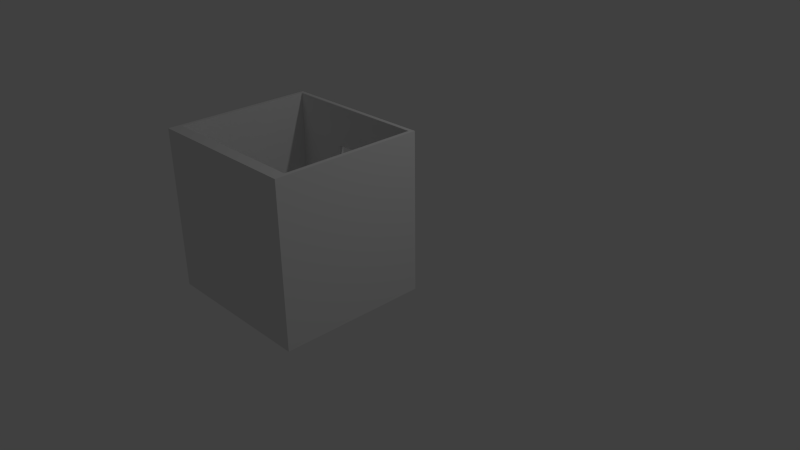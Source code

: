 # Source: blender_hose_room.blend  (saved by Blender 2.69.0; exported with 4.5.12 LTS)
import bpy
from mathutils import Matrix  # noqa: F401  (used for matrix-valued properties, if any)

bpy.ops.wm.read_factory_settings(use_empty=True)
scene = bpy.context.scene
scene.name = 'Scene'

# ---- collections
col_collection_1 = bpy.data.collections.new('Collection 1'); scene.collection.children.link(col_collection_1)

# ---- world
world_world = bpy.data.worlds.new('World'); scene.world = world_world
world_world.color = (0.05088, 0.05088, 0.05088)
world_world.use_sun_shadow = False
world_world.sun_shadow_jitter_overblur = 0.0
world_world.cycles.sampling_method = 'MANUAL'
world_world.cycles.sample_map_resolution = 256

# ---- cameras
cam_camera = bpy.data.cameras.new('Camera')
cam_camera.clip_end = 100.0
cam_camera.lens = 35.0
cam_camera.sensor_width = 32.0
cam_camera.sensor_height = 18.0
cam_camera.ortho_scale = 7.314
cam_camera.dof.focus_distance = 0.0
cam_camera.dof.aperture_fstop = 128.0

# ---- lights
light_lamp = bpy.data.lights.new('Lamp', 'POINT')
light_lamp.transmission_factor = 0.0
light_lamp.cutoff_distance = 30.0
light_lamp.energy = 100.0
light_lamp.shadow_buffer_clip_start = 1.001
light_lamp.shadow_soft_size = 0.1
light_lamp.shadow_maximum_resolution = 0.006
light_lamp.use_absolute_resolution = True
light_lamp.cycles.use_multiple_importance_sampling = False

# ---- meshes
me_plane = bpy.data.meshes.new('Plane')
me_plane.from_pydata([(-0.25, -0.275, 2.0), (-0.95, -1.955, 2.0), (-0.25, -0.225, 0.0), (0.25, -0.225, 2.0), (1.0, -0.225, 2.0), (-1.0, -0.225, 2.0), (0.95, -1.955, 2.0), (1.0, -2.105, 2.0), (-0.95, -0.275, 2.0), (-1.0, -2.105, 0.0), (0.95, -0.275, 2.0), (0.25, -0.275, 0.0), (0.25, -0.275, 2.0), (0.95, -0.275, 0.0), (-1.0, -2.105, 2.0), (-0.25, -0.225, 2.0), (-0.95, -0.275, 0.0), (1.0, -2.105, 0.0), (0.95, -1.955, 0.0), (-1.0, -0.225, 0.0), (1.0, -0.225, 0.0), (0.25, -0.225, 0.0), (-0.95, -1.955, 0.0), (-0.25, -0.275, 0.0), (0.25, -0.225, 1.5), (0.25, -0.275, 1.5), (-0.25, -0.225, 1.5), (-0.25, -0.275, 1.5)], [], [(20, 13, 18, 17), (20, 13, 11, 21), (19, 16, 23, 2), (9, 22, 16, 19), (9, 22, 18, 17), (4, 7, 6, 10), (4, 3, 12, 10), (5, 15, 0, 8), (14, 5, 8, 1), (14, 7, 6, 1), (18, 22, 1, 6), (16, 22, 1, 8), (23, 16, 8, 0, 27), (11, 13, 10, 12, 25), (18, 13, 10, 6), (20, 17, 7, 4), (21, 11, 25, 12, 3, 24), (20, 21, 24, 3, 4), (2, 23, 27, 0, 15, 26), (19, 2, 26, 15, 5), (9, 19, 5, 14), (9, 17, 7, 14), (26, 24, 3, 15), (15, 3, 12, 0), (25, 24, 26, 27), (25, 27, 0, 12)])
me_plane.use_remesh_preserve_volume = False
me_plane.use_remesh_preserve_attributes = False
me_plane.use_mirror_vertex_groups = False
me_plane.update()

# ---- objects
ob_plane = bpy.data.objects.new('Plane', me_plane)
ob_lamp = bpy.data.objects.new('Lamp', light_lamp)
ob_camera = bpy.data.objects.new('Camera', cam_camera)

# ---- transforms, parenting, visibility, modifiers, constraints
ob_plane.location = (0.0, 0.0, 0.0)
ob_plane.lineart.crease_threshold = 0.0
ob_lamp.location = (4.076, 1.005, 5.904)
ob_lamp.rotation_euler = (0.6503, 0.05522, 1.866)
ob_lamp.lock_rotations_4d = False
ob_lamp.empty_display_type = 'ARROWS'
ob_lamp.color = (0.0, 0.0, 0.0, 0.0)
ob_lamp.lineart.crease_threshold = 0.0
ob_camera.location = (7.481, -6.508, 5.344)
ob_camera.rotation_euler = (1.109, 0.01082, 0.8149)
ob_camera.lock_rotations_4d = False
ob_camera.empty_display_type = 'ARROWS'
ob_camera.color = (0.0, 0.0, 0.0, 0.0)
ob_camera.display_type = 'WIRE'
ob_camera.lineart.crease_threshold = 0.0

# ---- collection membership
col_collection_1.objects.link(ob_plane)
col_collection_1.objects.link(ob_lamp)
col_collection_1.objects.link(ob_camera)

# ---- scene / render settings (as saved in the file)
scene.camera = ob_camera
scene.frame_start = 1; scene.frame_end = 250; scene.frame_set(1)
scene.render.engine = 'BLENDER_EEVEE_NEXT'
scene.render.image_settings.compression = 90
scene.render.resolution_percentage = 50
scene.render.dither_intensity = 0.0
scene.cycles.use_denoising = False
scene.cycles.samples = 10
scene.cycles.sampling_pattern = 'TABULATED_SOBOL'
scene.cycles.light_sampling_threshold = 0.0
scene.cycles.use_adaptive_sampling = False
scene.cycles.use_light_tree = False
scene.cycles.blur_glossy = 0.0
scene.cycles.volume_bounces = 1
scene.cycles.pixel_filter_type = 'GAUSSIAN'
scene.cycles.sample_clamp_indirect = 0.0
scene.view_settings.view_transform = 'Standard'
bpy.context.view_layer.update()

